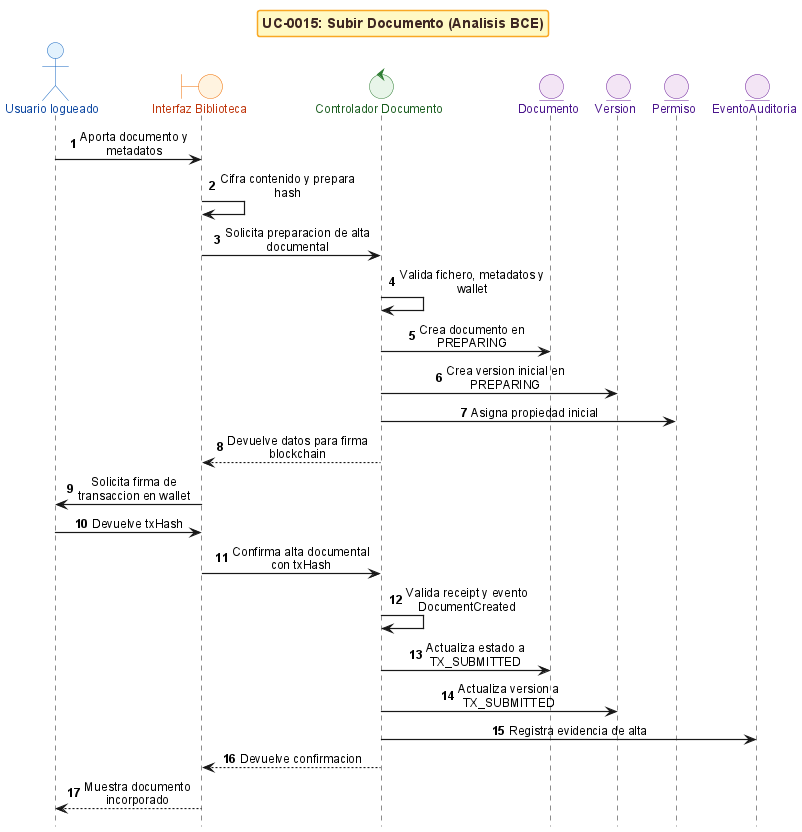

The diagram above was rendered by PlantUML. Its source (embedded in the PNG):
@startuml
!include _sequence-bce-style.puml

title UC-0015: Subir Documento (Analisis BCE)

actor "Usuario logueado" as Actor
boundary "Interfaz Biblioteca" as BU
control "Controlador Documento" as CD
entity "Documento" as ED
entity "Version" as EV
entity "Permiso" as EA
entity "EventoAuditoria" as ER

Actor -> BU : Aporta documento y metadatos
BU -> BU : Cifra contenido y prepara hash
BU -> CD : Solicita preparacion de alta documental
CD -> CD : Valida fichero, metadatos y wallet
CD -> ED : Crea documento en PREPARING
CD -> EV : Crea version inicial en PREPARING
CD -> EA : Asigna propiedad inicial
CD --> BU : Devuelve datos para firma blockchain
BU -> Actor : Solicita firma de transaccion en wallet
Actor -> BU : Devuelve txHash
BU -> CD : Confirma alta documental con txHash
CD -> CD : Valida receipt y evento DocumentCreated
CD -> ED : Actualiza estado a TX_SUBMITTED
CD -> EV : Actualiza version a TX_SUBMITTED
CD -> ER : Registra evidencia de alta
CD --> BU : Devuelve confirmacion
BU --> Actor : Muestra documento incorporado

@enduml